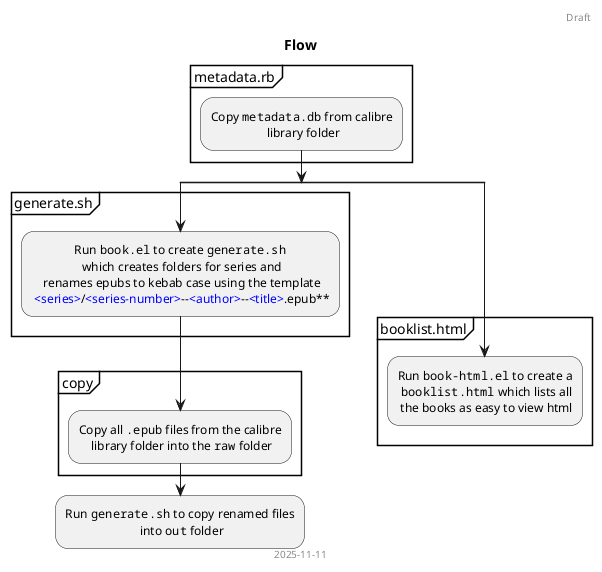

The diagram above was rendered by PlantUML. Its source (embedded in the PNG):
@startuml
' flow
header Draft
title Flow
footer 2025-11-11
skinparam defaultTextAlignment center

partition metadata.rb {
  :Copy ""metadata.db"" from calibre
   library folder;
}

split
  partition generate.sh {
    :Run ""book.el"" to create ""generate.sh""
     which creates folders for series and
     renames epubs to kebab case using the template
     <color:blue><series></color>/<color:blue><series-number></color>~--<color:blue><author></color>~--<color:blue><title></color>.epub**;
  }
  partition copy {
    :Copy all "".epub"" files from the calibre
     library folder into the ""raw"" folder;
  }
  :Run ""generate.sh"" to copy renamed files
   into ""out"" folder;
  detach
split again
  partition booklist.html {
    :Run ""book-html.el"" to create a
     ""booklist.html"" which lists all
     the books as easy to view html;
  }
   detach
end split
@enduml